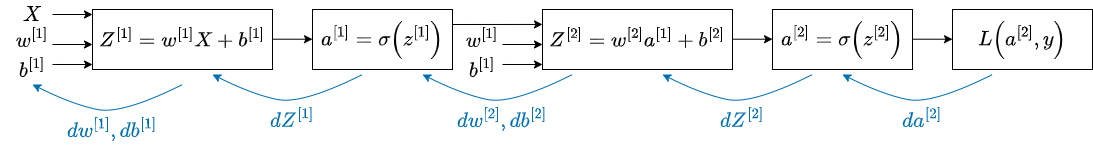

The diagram above was exported from draw.io. Its source (the exported page's mxGraphModel, read from the mxfile embedded in the PNG):
<mxGraphModel dx="634" dy="752" grid="1" gridSize="10" guides="1" tooltips="1" connect="1" arrows="1" fold="1" page="1" pageScale="1" pageWidth="850" pageHeight="1100" math="1" shadow="0">
  <root>
    <mxCell id="0" />
    <mxCell id="1" parent="0" />
    <mxCell id="2" value="&lt;font style=&quot;font-size: 18px&quot;&gt;`X`&lt;/font&gt;" style="text;html=1;strokeColor=none;fillColor=none;align=center;verticalAlign=middle;whiteSpace=wrap;rounded=0;" parent="1" vertex="1">
      <mxGeometry x="50" y="116" width="60" height="30" as="geometry" />
    </mxCell>
    <mxCell id="3" value="&lt;font style=&quot;font-size: 18px&quot;&gt;`w^{[1]}`&lt;/font&gt;" style="text;html=1;strokeColor=none;fillColor=none;align=center;verticalAlign=middle;whiteSpace=wrap;rounded=0;" parent="1" vertex="1">
      <mxGeometry x="50" y="140" width="60" height="30" as="geometry" />
    </mxCell>
    <mxCell id="4" value="&lt;font style=&quot;font-size: 18px&quot;&gt;`b^{[1]}`&lt;/font&gt;" style="text;html=1;strokeColor=none;fillColor=none;align=center;verticalAlign=middle;whiteSpace=wrap;rounded=0;" parent="1" vertex="1">
      <mxGeometry x="50" y="170" width="60" height="30" as="geometry" />
    </mxCell>
    <mxCell id="5" value="" style="endArrow=classic;html=1;fontSize=18;exitX=0.833;exitY=0.333;exitDx=0;exitDy=0;exitPerimeter=0;" parent="1" source="4" edge="1">
      <mxGeometry width="50" height="50" relative="1" as="geometry">
        <mxPoint x="130" y="180" as="sourcePoint" />
        <mxPoint x="140" y="180" as="targetPoint" />
      </mxGeometry>
    </mxCell>
    <mxCell id="6" value="" style="endArrow=classic;html=1;fontSize=18;exitX=0.833;exitY=0.333;exitDx=0;exitDy=0;exitPerimeter=0;" parent="1" edge="1">
      <mxGeometry width="50" height="50" relative="1" as="geometry">
        <mxPoint x="100.00000000000013" y="160" as="sourcePoint" />
        <mxPoint x="140" y="160" as="targetPoint" />
      </mxGeometry>
    </mxCell>
    <mxCell id="7" value="" style="endArrow=classic;html=1;fontSize=18;exitX=0.833;exitY=0.333;exitDx=0;exitDy=0;exitPerimeter=0;" parent="1" edge="1">
      <mxGeometry width="50" height="50" relative="1" as="geometry">
        <mxPoint x="100.00000000000013" y="130" as="sourcePoint" />
        <mxPoint x="140" y="130" as="targetPoint" />
      </mxGeometry>
    </mxCell>
    <mxCell id="8" value="`Z^{[1]} = w^{[1]} X + b^{[1]}`" style="rounded=0;whiteSpace=wrap;html=1;fontSize=18;" parent="1" vertex="1">
      <mxGeometry x="140" y="125" width="180" height="60" as="geometry" />
    </mxCell>
    <mxCell id="9" value="" style="endArrow=classic;html=1;fontSize=18;exitX=0.833;exitY=0.333;exitDx=0;exitDy=0;exitPerimeter=0;" parent="1" edge="1">
      <mxGeometry width="50" height="50" relative="1" as="geometry">
        <mxPoint x="320.0000000000001" y="154.70000000000002" as="sourcePoint" />
        <mxPoint x="360.02" y="154.71" as="targetPoint" />
      </mxGeometry>
    </mxCell>
    <mxCell id="15" style="edgeStyle=none;html=1;exitX=1;exitY=0.25;exitDx=0;exitDy=0;fontSize=18;" parent="1" source="10" edge="1">
      <mxGeometry relative="1" as="geometry">
        <mxPoint x="590" y="139.939393939394" as="targetPoint" />
      </mxGeometry>
    </mxCell>
    <mxCell id="10" value="`a^{[1]} = \sigma ( z^{[1]})`" style="rounded=0;whiteSpace=wrap;html=1;fontSize=18;" parent="1" vertex="1">
      <mxGeometry x="360" y="125" width="140" height="60" as="geometry" />
    </mxCell>
    <mxCell id="11" value="&lt;font style=&quot;font-size: 18px&quot;&gt;`w^{[1]}`&lt;/font&gt;" style="text;html=1;strokeColor=none;fillColor=none;align=center;verticalAlign=middle;whiteSpace=wrap;rounded=0;" parent="1" vertex="1">
      <mxGeometry x="500" y="140" width="60" height="30" as="geometry" />
    </mxCell>
    <mxCell id="12" value="&lt;font style=&quot;font-size: 18px&quot;&gt;`b^{[1]}`&lt;/font&gt;" style="text;html=1;strokeColor=none;fillColor=none;align=center;verticalAlign=middle;whiteSpace=wrap;rounded=0;" parent="1" vertex="1">
      <mxGeometry x="500" y="170" width="60" height="30" as="geometry" />
    </mxCell>
    <mxCell id="13" value="" style="endArrow=classic;html=1;fontSize=18;exitX=0.833;exitY=0.333;exitDx=0;exitDy=0;exitPerimeter=0;" parent="1" source="12" edge="1">
      <mxGeometry width="50" height="50" relative="1" as="geometry">
        <mxPoint x="580" y="180" as="sourcePoint" />
        <mxPoint x="590" y="180" as="targetPoint" />
      </mxGeometry>
    </mxCell>
    <mxCell id="14" value="" style="endArrow=classic;html=1;fontSize=18;exitX=0.833;exitY=0.333;exitDx=0;exitDy=0;exitPerimeter=0;" parent="1" edge="1">
      <mxGeometry width="50" height="50" relative="1" as="geometry">
        <mxPoint x="550.0000000000001" y="160" as="sourcePoint" />
        <mxPoint x="590" y="160" as="targetPoint" />
      </mxGeometry>
    </mxCell>
    <mxCell id="16" value="`Z^{[2]} = w^{[2]} a^{[1]} + b^{[2]}`" style="rounded=0;whiteSpace=wrap;html=1;fontSize=18;" parent="1" vertex="1">
      <mxGeometry x="590" y="125" width="190" height="60" as="geometry" />
    </mxCell>
    <mxCell id="17" value="" style="endArrow=classic;html=1;fontSize=18;exitX=0.833;exitY=0.333;exitDx=0;exitDy=0;exitPerimeter=0;" parent="1" edge="1">
      <mxGeometry width="50" height="50" relative="1" as="geometry">
        <mxPoint x="780" y="154.70000000000005" as="sourcePoint" />
        <mxPoint x="820.02" y="154.71000000000004" as="targetPoint" />
      </mxGeometry>
    </mxCell>
    <mxCell id="18" value="`a^{[2]} = \sigma ( z^{[2]})`" style="rounded=0;whiteSpace=wrap;html=1;fontSize=18;" parent="1" vertex="1">
      <mxGeometry x="820" y="125" width="140" height="60" as="geometry" />
    </mxCell>
    <mxCell id="19" value="" style="endArrow=classic;html=1;fontSize=18;exitX=0.833;exitY=0.333;exitDx=0;exitDy=0;exitPerimeter=0;" parent="1" edge="1">
      <mxGeometry width="50" height="50" relative="1" as="geometry">
        <mxPoint x="960" y="154.70000000000005" as="sourcePoint" />
        <mxPoint x="1000.0199999999998" y="154.71000000000004" as="targetPoint" />
      </mxGeometry>
    </mxCell>
    <mxCell id="20" value="`L(a^{[2]}, y)`" style="rounded=0;whiteSpace=wrap;html=1;fontSize=18;" parent="1" vertex="1">
      <mxGeometry x="1000" y="125" width="140" height="60" as="geometry" />
    </mxCell>
    <mxCell id="21" value="" style="curved=1;endArrow=classic;html=1;fontSize=18;fillColor=#1ba1e2;strokeColor=#006EAF;" parent="1" edge="1">
      <mxGeometry width="50" height="50" relative="1" as="geometry">
        <mxPoint x="1040" y="190" as="sourcePoint" />
        <mxPoint x="890" y="190" as="targetPoint" />
        <Array as="points">
          <mxPoint x="980" y="220" />
          <mxPoint x="930" y="210" />
        </Array>
      </mxGeometry>
    </mxCell>
    <mxCell id="22" value="&lt;font color=&quot;#006eaf&quot;&gt;`d a^{[2]}`&lt;/font&gt;" style="text;html=1;strokeColor=none;fillColor=none;align=center;verticalAlign=middle;whiteSpace=wrap;rounded=0;fontSize=18;" parent="1" vertex="1">
      <mxGeometry x="940" y="220" width="60" height="30" as="geometry" />
    </mxCell>
    <mxCell id="23" value="" style="curved=1;endArrow=classic;html=1;fontSize=18;fillColor=#1ba1e2;strokeColor=#006EAF;" parent="1" edge="1">
      <mxGeometry width="50" height="50" relative="1" as="geometry">
        <mxPoint x="860" y="190" as="sourcePoint" />
        <mxPoint x="710" y="190" as="targetPoint" />
        <Array as="points">
          <mxPoint x="800" y="220" />
          <mxPoint x="750" y="210" />
        </Array>
      </mxGeometry>
    </mxCell>
    <mxCell id="24" value="&lt;font color=&quot;#006eaf&quot;&gt;`d Z^{[2]}`&lt;/font&gt;" style="text;html=1;strokeColor=none;fillColor=none;align=center;verticalAlign=middle;whiteSpace=wrap;rounded=0;fontSize=18;" parent="1" vertex="1">
      <mxGeometry x="760" y="220" width="60" height="30" as="geometry" />
    </mxCell>
    <mxCell id="25" value="" style="curved=1;endArrow=classic;html=1;fontSize=18;fillColor=#1ba1e2;strokeColor=#006EAF;" parent="1" edge="1">
      <mxGeometry width="50" height="50" relative="1" as="geometry">
        <mxPoint x="620" y="190" as="sourcePoint" />
        <mxPoint x="470" y="190" as="targetPoint" />
        <Array as="points">
          <mxPoint x="560" y="220" />
          <mxPoint x="510" y="210" />
        </Array>
      </mxGeometry>
    </mxCell>
    <mxCell id="26" value="&lt;font color=&quot;#006eaf&quot;&gt;`d w^{[2]}, db^{[2]}`&lt;/font&gt;" style="text;html=1;strokeColor=none;fillColor=none;align=center;verticalAlign=middle;whiteSpace=wrap;rounded=0;fontSize=18;" parent="1" vertex="1">
      <mxGeometry x="520" y="220" width="60" height="30" as="geometry" />
    </mxCell>
    <mxCell id="27" value="" style="curved=1;endArrow=classic;html=1;fontSize=18;fillColor=#1ba1e2;strokeColor=#006EAF;" parent="1" edge="1">
      <mxGeometry width="50" height="50" relative="1" as="geometry">
        <mxPoint x="230" y="200" as="sourcePoint" />
        <mxPoint x="80" y="200" as="targetPoint" />
        <Array as="points">
          <mxPoint x="170" y="230" />
          <mxPoint x="120" y="220" />
        </Array>
      </mxGeometry>
    </mxCell>
    <mxCell id="28" value="&lt;font color=&quot;#006eaf&quot;&gt;`d w^{[1]}, db^{[1]}`&lt;/font&gt;" style="text;html=1;strokeColor=none;fillColor=none;align=center;verticalAlign=middle;whiteSpace=wrap;rounded=0;fontSize=18;" parent="1" vertex="1">
      <mxGeometry x="130" y="230" width="60" height="30" as="geometry" />
    </mxCell>
    <mxCell id="29" value="" style="curved=1;endArrow=classic;html=1;fontSize=18;fillColor=#1ba1e2;strokeColor=#006EAF;" parent="1" edge="1">
      <mxGeometry width="50" height="50" relative="1" as="geometry">
        <mxPoint x="410" y="190" as="sourcePoint" />
        <mxPoint x="260" y="190" as="targetPoint" />
        <Array as="points">
          <mxPoint x="350" y="220" />
          <mxPoint x="300" y="210" />
        </Array>
      </mxGeometry>
    </mxCell>
    <mxCell id="30" value="&lt;font color=&quot;#006eaf&quot;&gt;`d Z^{[1]}`&lt;/font&gt;" style="text;html=1;strokeColor=none;fillColor=none;align=center;verticalAlign=middle;whiteSpace=wrap;rounded=0;fontSize=18;" parent="1" vertex="1">
      <mxGeometry x="310" y="220" width="60" height="30" as="geometry" />
    </mxCell>
  </root>
</mxGraphModel>